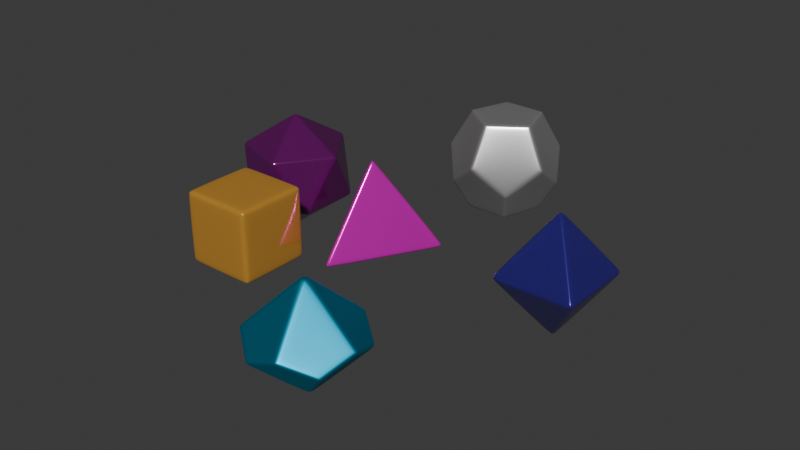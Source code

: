 # Source: dice.blend  (saved by Blender 4.0.36; exported with 4.5.12 LTS)
import bpy
from mathutils import Matrix  # noqa: F401  (used for matrix-valued properties, if any)

bpy.ops.wm.read_factory_settings(use_empty=True)
scene = bpy.context.scene
scene.name = 'Scene'

# ---- collections
col_dice = bpy.data.collections.new('Dice'); scene.collection.children.link(col_dice)

# ---- materials (node trees are filled in below, after node groups)
mat_material_006 = bpy.data.materials.new('Material.006')
mat_material_006.use_transparent_shadow = False
mat_material_004 = bpy.data.materials.new('Material.004')
mat_material_004.use_transparent_shadow = False
mat_material_002 = bpy.data.materials.new('Material.002')
mat_material_002.use_transparent_shadow = False
mat_material_002.use_sss_translucency = True
mat_material_002.refraction_depth = 1.6
mat_material_002.use_thickness_from_shadow = True
mat_material_002.pass_index = 48
mat_material_005 = bpy.data.materials.new('Material.005')
mat_material_005.use_transparent_shadow = False
mat_material_001 = bpy.data.materials.new('Material.001')
mat_material_001.use_transparent_shadow = False
mat_material_003 = bpy.data.materials.new('Material.003')
mat_material_003.use_transparent_shadow = False

# ---- material node trees
mat_material_006.use_nodes = True; mat_material_006.node_tree.nodes.clear()
_N = mat_material_006.node_tree.nodes; _L = mat_material_006.node_tree.links
n0 = _N.new('ShaderNodeBsdfPrincipled'); n0.name = 'Principled BSDF'; n0.location = (10, 300)
n0.inputs[0].default_value = (0.1515, 0.002366, 0.1444, 1.0)
n0.inputs[1].default_value = 0.3486
n0.inputs[2].default_value = 0.1606
n0.inputs[3].default_value = 1.85
n1 = _N.new('ShaderNodeOutputMaterial'); n1.name = 'Material Output'; n1.location = (300, 300)
_L.new(n0.outputs[0], n1.inputs[0])
n1.is_active_output = True
mat_material_004.use_nodes = True; mat_material_004.node_tree.nodes.clear()
_N = mat_material_004.node_tree.nodes; _L = mat_material_004.node_tree.links
n0 = _N.new('ShaderNodeBsdfPrincipled'); n0.name = 'Principled BSDF'; n0.location = (10, 300)
n0.inputs[0].default_value = (0.8001, 0.3791, 0.03788, 1.0)
n0.inputs[1].default_value = 0.2661
n0.inputs[2].default_value = 0.07798
n0.inputs[3].default_value = 3.3
n1 = _N.new('ShaderNodeOutputMaterial'); n1.name = 'Material Output'; n1.location = (300, 300)
_L.new(n0.outputs[0], n1.inputs[0])
n1.is_active_output = True
mat_material_002.use_nodes = True; mat_material_002.node_tree.nodes.clear()
_N = mat_material_002.node_tree.nodes; _L = mat_material_002.node_tree.links
n0 = _N.new('ShaderNodeBsdfPrincipled'); n0.name = 'Principled BSDF'; n0.location = (10, 300)
n0.inputs[0].default_value = (0.02423, 0.005469, 0.3314, 1.0)
n0.inputs[1].default_value = 0.2661
n0.inputs[2].default_value = 0.2156
n0.inputs[3].default_value = 2.15
n0.inputs[4].default_value = 0.578
n0.inputs[8].default_value = 0.1927
n0.inputs[9].default_value = (2.5, 0.2, 0.1)
n0.inputs[12].default_value = 0.1101
n0.inputs[13].default_value = 0.1789
n0.inputs[15].default_value = 0.2385
n0.inputs[16].default_value = 0.2385
n1 = _N.new('ShaderNodeOutputMaterial'); n1.name = 'Material Output'; n1.location = (300, 300)
_L.new(n0.outputs[0], n1.inputs[0])
n1.is_active_output = True
mat_material_005.use_nodes = True; mat_material_005.node_tree.nodes.clear()
_N = mat_material_005.node_tree.nodes; _L = mat_material_005.node_tree.links
n0 = _N.new('ShaderNodeBsdfPrincipled'); n0.name = 'Principled BSDF'; n0.location = (10, 300)
n0.inputs[0].default_value = (0.8002, 0.002276, 0.5915, 1.0)
n0.inputs[1].default_value = 0.4679
n0.inputs[2].default_value = 0.1881
n0.inputs[3].default_value = 1.45
n1 = _N.new('ShaderNodeOutputMaterial'); n1.name = 'Material Output'; n1.location = (300, 300)
_L.new(n0.outputs[0], n1.inputs[0])
n1.is_active_output = True
mat_material_001.use_nodes = True; mat_material_001.node_tree.nodes.clear()
_N = mat_material_001.node_tree.nodes; _L = mat_material_001.node_tree.links
n0 = _N.new('ShaderNodeBsdfPrincipled'); n0.name = 'Principled BSDF'; n0.location = (-3, 308)
n0.inputs[0].default_value = (0.9083, 0.8808, 0.8808, 1.0)
n0.inputs[1].default_value = 0.6239
n0.inputs[2].default_value = 0.2615
n0.inputs[3].default_value = 1.45
n1 = _N.new('ShaderNodeMixShader'); n1.name = 'Mix Shader'; n1.location = (344, 315)
n2 = _N.new('ShaderNodeOutputMaterial'); n2.name = 'Material Output'; n2.location = (594, 317)
_L.new(n1.outputs[0], n2.inputs[0])
_L.new(n0.outputs[0], n1.inputs[1])
n2.is_active_output = True
mat_material_003.use_nodes = True; mat_material_003.node_tree.nodes.clear()
_N = mat_material_003.node_tree.nodes; _L = mat_material_003.node_tree.links
n0 = _N.new('ShaderNodeBsdfPrincipled'); n0.name = 'Principled BSDF'; n0.location = (10, 300)
n0.inputs[0].default_value = (0.0006028, 0.4004, 0.6208, 1.0)
n0.inputs[1].default_value = 0.9174
n0.inputs[3].default_value = 1.45
n1 = _N.new('ShaderNodeOutputMaterial'); n1.name = 'Material Output'; n1.location = (300, 300)
_L.new(n0.outputs[0], n1.inputs[0])
n1.is_active_output = True

# ---- world
world_world = bpy.data.worlds.new('World'); scene.world = world_world
world_world.use_nodes = True; world_world.node_tree.nodes.clear()
_N = world_world.node_tree.nodes; _L = world_world.node_tree.links
n0 = _N.new('ShaderNodeOutputWorld'); n0.name = 'World Output'; n0.location = (300, 300)
n1 = _N.new('ShaderNodeBackground'); n1.name = 'Background'; n1.location = (10, 300)
n1.inputs[0].default_value = (0.05088, 0.05088, 0.05088, 1.0)
_L.new(n1.outputs[0], n0.inputs[0])
n0.is_active_output = True
world_world.color = (0.05088, 0.05088, 0.05088)
world_world.use_sun_shadow = False
world_world.sun_shadow_jitter_overblur = 0.0

# ---- meshes
me_icosphere = bpy.data.meshes.new('Icosphere')
me_icosphere.from_pydata([(0.0, 0.0, -1.0), (0.7236, -0.5257, -0.4472), (-0.2764, -0.8506, -0.4472), (-0.8944, 0.0, -0.4472), (-0.2764, 0.8506, -0.4472), (0.7236, 0.5257, -0.4472), (0.2764, -0.8506, 0.4472), (-0.7236, -0.5257, 0.4472), (-0.7236, 0.5257, 0.4472), (0.2764, 0.8506, 0.4472), (0.8944, 0.0, 0.4472), (0.0, 0.0, 1.0)], [], [(0, 1, 2), (1, 0, 5), (0, 2, 3), (0, 3, 4), (0, 4, 5), (1, 5, 10), (2, 1, 6), (3, 2, 7), (4, 3, 8), (5, 4, 9), (1, 10, 6), (2, 6, 7), (3, 7, 8), (4, 8, 9), (5, 9, 10), (6, 10, 11), (7, 6, 11), (8, 7, 11), (9, 8, 11), (10, 9, 11)])
me_icosphere.polygons.foreach_set('use_smooth', [True] * 20)
_uv = me_icosphere.uv_layers.new(name='UVMap')
_uv.uv.foreach_set('vector', [0.1818, 0.0, 0.2727, 0.1575, 0.09091, 0.1575, 0.2727, 0.1575, 0.3636, 0.0, 0.4545, 0.1575, 0.9091, 0.0, 1.0, 0.1575, 0.8182, 0.1575, 0.7273, 0.0, 0.8182, 0.1575, 0.6364, 0.1575, 0.5455, 0.0, 0.6364, 0.1575, 0.4545, 0.1575, 0.2727, 0.1575, 0.4545, 0.1575, 0.3636, 0.3149, 0.09091, 0.1575, 0.2727, 0.1575, 0.1818, 0.3149, 0.8182, 0.1575, 1.0, 0.1575, 0.9091, 0.3149, 0.6364, 0.1575, 0.8182, 0.1575, 0.7273, 0.3149, 0.4545, 0.1575, 0.6364, 0.1575, 0.5455, 0.3149, 0.2727, 0.1575, 0.3636, 0.3149, 0.1818, 0.3149, 0.09091, 0.1575, 0.1818, 0.3149, 0.0, 0.3149, 0.8182, 0.1575, 0.9091, 0.3149, 0.7273, 0.3149, 0.6364, 0.1575, 0.7273, 0.3149, 0.5455, 0.3149, 0.4545, 0.1575, 0.5455, 0.3149, 0.3636, 0.3149, 0.1818, 0.3149, 0.3636, 0.3149, 0.2727, 0.4724, 0.0, 0.3149, 0.1818, 0.3149, 0.09091, 0.4724, 0.7273, 0.3149, 0.9091, 0.3149, 0.8182, 0.4724, 0.5455, 0.3149, 0.7273, 0.3149, 0.6364, 0.4724, 0.3636, 0.3149, 0.5455, 0.3149, 0.4545, 0.4724])
me_icosphere.materials.append(mat_material_006)
me_icosphere.update()
me_cube_001 = bpy.data.meshes.new('Cube.001')
me_cube_001.from_pydata([(-0.6177, -0.6177, -0.6177), (-0.6177, -0.6177, 0.6177), (-0.6177, 0.6177, -0.6177), (-0.6177, 0.6177, 0.6177), (0.6177, -0.6177, -0.6177), (0.6177, -0.6177, 0.6177), (0.6177, 0.6177, -0.6177), (0.6177, 0.6177, 0.6177)], [], [(0, 1, 3, 2), (2, 3, 7, 6), (6, 7, 5, 4), (4, 5, 1, 0), (2, 6, 4, 0), (7, 3, 1, 5)])
me_cube_001.polygons.foreach_set('use_smooth', [True] * 6)
_uv = me_cube_001.uv_layers.new(name='UVMap')
_uv.uv.foreach_set('vector', [0.375, 0.0, 0.625, 0.0, 0.625, 0.25, 0.375, 0.25, 0.375, 0.25, 0.625, 0.25, 0.625, 0.5, 0.375, 0.5, 0.375, 0.5, 0.625, 0.5, 0.625, 0.75, 0.375, 0.75, 0.375, 0.75, 0.625, 0.75, 0.625, 1.0, 0.375, 1.0, 0.125, 0.5, 0.375, 0.5, 0.375, 0.75, 0.125, 0.75, 0.625, 0.5, 0.875, 0.5, 0.875, 0.75, 0.625, 0.75])
me_cube_001.materials.append(mat_material_004)
me_cube_001.update()
me_plane_001 = bpy.data.meshes.new('Plane.001')
me_plane_001.from_pydata([(-0.6563, -0.6563, 0.0), (0.6563, -0.6563, 0.0), (-0.6563, 0.6563, 0.0), (0.6563, 0.6563, 0.0), (0.0, 0.0, 1.001), (0.0, 0.0, -1.001)], [], [(0, 1, 4), (2, 4, 3), (3, 4, 1), (4, 2, 0), (0, 5, 1), (2, 3, 5), (3, 1, 5), (5, 0, 2)])
me_plane_001.polygons.foreach_set('use_smooth', [True] * 8)
_uv = me_plane_001.uv_layers.new(name='UVMap')
_uv.uv.foreach_set('vector', [0.0, 0.0, 1.0, 0.0, 0.5, 0.5, 0.0, 1.0, 0.5, 0.5, 1.0, 1.0, 1.0, 1.0, 0.5, 0.5, 1.0, 0.0, 0.5, 0.5, 0.0, 1.0, 0.0, 0.0, 0.0, 0.0, 0.5, 0.5, 1.0, 0.0, 0.0, 1.0, 1.0, 1.0, 0.5, 0.5, 1.0, 1.0, 1.0, 0.0, 0.5, 0.5, 0.5, 0.5, 0.0, 0.0, 0.0, 1.0])
me_plane_001.materials.append(mat_material_002)
me_plane_001.update()
me_icosphere_001 = bpy.data.meshes.new('Icosphere.001')
me_icosphere_001.from_pydata([(-1.045, 0.5888, -0.3829), (1.033, 0.6107, -0.3751), (0.01265, -1.2, -0.3799), (2.945e-08, 0.0, 1.138)], [], [(1, 2, 0), (2, 1, 3), (0, 2, 3), (1, 0, 3)])
me_icosphere_001.polygons.foreach_set('use_smooth', [True] * 4)
_uv = me_icosphere_001.uv_layers.new(name='UVMap')
_uv.uv.foreach_set('vector', [0.5455, 0.3149, 0.6364, 0.4724, 0.7273, 0.3149, 0.6364, 0.4724, 0.5455, 0.3149, 0.6364, 0.4724, 0.7273, 0.3149, 0.6364, 0.4724, 0.7273, 0.3149, 0.5455, 0.3149, 0.7273, 0.3149, 0.5455, 0.3149])
me_icosphere_001.materials.append(mat_material_005)
me_icosphere_001.update()
me_cylinder = bpy.data.meshes.new('Cylinder')
me_cylinder.from_pydata([(4.819e-09, 0.623, -0.778), (-0.8855, 0.2884, -0.2521), (0.5919, 0.193, -0.778), (-0.5473, -0.7526, -0.2521), (0.3658, -0.5029, -0.778), (0.5473, -0.7526, -0.2521), (-0.3658, -0.5029, -0.778), (0.8855, 0.2884, -0.2521), (-0.5919, 0.193, -0.778), (1.139e-09, 0.9317, -0.2521), (-0.5868, 0.8084, 0.1816), (-0.9495, -0.3079, 0.1816), (7.233e-09, -0.9978, 0.1816), (0.9495, -0.3079, 0.1816), (0.5868, 0.8084, 0.1816), (-0.357, 0.5079, 0.8485), (0.3745, 0.4951, 0.8485), (0.5885, -0.2045, 0.8485), (-0.01086, -0.6242, 0.8485), (-0.5952, -0.1839, 0.8485)], [], [(4, 2, 7, 13, 5), (6, 4, 5, 12, 3), (2, 0, 9, 14, 7), (15, 19, 18, 17, 16), (0, 8, 1, 10, 9), (8, 6, 3, 11, 1), (0, 2, 4, 6, 8), (13, 17, 18, 12, 5), (14, 16, 17, 13, 7), (10, 15, 16, 14, 9), (11, 19, 15, 10, 1), (12, 18, 19, 11, 3)])
me_cylinder.polygons.foreach_set('use_smooth', [True] * 12)
_uv = me_cylinder.uv_layers.new(name='UVMap')
_uv.uv.foreach_set('vector', [0.8911, 0.05584, 0.9783, 0.3242, 0.9783, 0.3242, 0.9347, 0.19, 0.8911, 0.05584, 0.6089, 0.05584, 0.8911, 0.05584, 0.8911, 0.05584, 0.75, 0.05584, 0.6089, 0.05584, 0.9783, 0.3242, 0.75, 0.49, 0.75, 0.49, 0.8641, 0.4071, 0.9783, 0.3242, 0.75, 0.49, 0.5217, 0.3242, 0.6089, 0.05584, 0.8911, 0.05584, 0.9783, 0.3242, 0.75, 0.49, 0.5217, 0.3242, 0.5217, 0.3242, 0.6359, 0.4071, 0.75, 0.49, 0.5217, 0.3242, 0.6089, 0.05584, 0.6089, 0.05584, 0.5653, 0.19, 0.5217, 0.3242, 0.75, 0.49, 0.9783, 0.3242, 0.8911, 0.05584, 0.6089, 0.05584, 0.5217, 0.3242, 0.9347, 0.19, 0.8911, 0.05584, 0.6089, 0.05584, 0.75, 0.05584, 0.8911, 0.05584, 0.8641, 0.4071, 0.9783, 0.3242, 0.8911, 0.05584, 0.9347, 0.19, 0.9783, 0.3242, 0.6359, 0.4071, 0.75, 0.49, 0.9783, 0.3242, 0.8641, 0.4071, 0.75, 0.49, 0.5653, 0.19, 0.5217, 0.3242, 0.75, 0.49, 0.6359, 0.4071, 0.5217, 0.3242, 0.75, 0.05584, 0.6089, 0.05584, 0.5217, 0.3242, 0.5653, 0.19, 0.6089, 0.05584])
me_cylinder.materials.append(mat_material_001)
me_cylinder.update()
me_icosphere_002 = bpy.data.meshes.new('Icosphere.002')
me_icosphere_002.from_pydata([(1.383e-06, 2.84e-07, -0.9484), (0.7516, 0.5461, -0.1171), (-0.2871, 0.8835, -0.1171), (-0.929, -8.825e-09, -0.1171), (-0.2871, -0.8835, -0.1171), (0.7516, -0.5461, -0.1171), (0.2861, -0.8805, 0.1148), (-0.749, -0.5442, 0.1148), (-0.749, 0.5442, 0.1148), (0.2861, 0.8805, 0.1148), (0.9258, -7.342e-09, 0.1148), (1.383e-06, -1.108e-08, 0.9601)], [], [(3, 0, 4, 7), (1, 0, 2, 9), (0, 3, 8, 2), (0, 1, 10, 5), (0, 5, 6, 4), (6, 5, 10, 11), (7, 4, 6, 11), (8, 3, 7, 11), (9, 2, 8, 11), (10, 1, 9, 11)])
me_icosphere_002.polygons.foreach_set('use_smooth', [True] * 10)
_uv = me_icosphere_002.uv_layers.new(name='UVMap')
_uv.uv.foreach_set('vector', [0.8182, 0.3149, 0.0, 0.0, 0.09091, 0.3149, 0.9091, 0.3149, 0.4545, 0.3149, 0.0, 0.0, 0.6364, 0.3149, 0.5455, 0.3149, 0.0, 0.0, 0.8182, 0.3149, 0.7273, 0.3149, 0.6364, 0.3149, 0.0, 0.0, 0.4545, 0.3149, 0.3636, 0.3149, 0.2727, 0.3149, 0.0, 0.0, 0.2727, 0.3149, 0.1818, 0.3149, 0.09091, 0.3149, 0.1818, 0.3149, 0.2727, 0.3149, 0.3636, 0.3149, 0.2727, 0.4724, 0.0, 0.3149, 0.09091, 0.3149, 0.1818, 0.3149, 0.09091, 0.4724, 0.7273, 0.3149, 0.8182, 0.3149, 0.9091, 0.3149, 0.8182, 0.4724, 0.5455, 0.3149, 0.6364, 0.3149, 0.7273, 0.3149, 0.6364, 0.4724, 0.3636, 0.3149, 0.4545, 0.3149, 0.5455, 0.3149, 0.4545, 0.4724])
me_icosphere_002.materials.append(mat_material_003)
me_icosphere_002.update()

# ---- objects
ob_d20 = bpy.data.objects.new('D20', me_icosphere)
ob_d6 = bpy.data.objects.new('D6', me_cube_001)
ob_d8 = bpy.data.objects.new('D8', me_plane_001)
ob_d4 = bpy.data.objects.new('D4', me_icosphere_001)
ob_d12 = bpy.data.objects.new('D12', me_cylinder)
ob_d10 = bpy.data.objects.new('D10', me_icosphere_002)

# ---- transforms, parenting, visibility, modifiers, constraints
ob_d20.location = (-3.849, 0.0, 0.0)
_m = ob_d20.modifiers.new('Bevel', 'BEVEL')
_m.width = 0.03
_m.width_pct = 0.03
_m.segments = 3
_m = ob_d20.modifiers.new('Subdivision', 'SUBSURF')
_m.levels = 2
ob_d6.location = (-3.031, -1.95, -0.02253)
_m = ob_d6.modifiers.new('Bevel', 'BEVEL')
_m.segments = 3
_m = ob_d6.modifiers.new('Subdivision', 'SUBSURF')
_m.levels = 2
ob_d8.location = (1.653, -0.581, 0.197)
_m = ob_d8.modifiers.new('Bevel', 'BEVEL')
_m.width = 0.05
_m.width_pct = 0.05
_m.segments = 3
_m = ob_d8.modifiers.new('Subdivision', 'SUBSURF')
_m.levels = 2
ob_d4.location = (-1.925, -0.2857, -0.2611)
_m = ob_d4.modifiers.new('Bevel', 'BEVEL')
_m.width = 0.08
_m.width_pct = 0.08
_m.segments = 3
_m = ob_d4.modifiers.new('Subdivision', 'SUBSURF')
_m.levels = 2
ob_d12.location = (-1.213, 2.304, 0.1009)
_m = ob_d12.modifiers.new('Bevel', 'BEVEL')
_m.width = 0.05
_m.width_pct = 0.05
_m.segments = 3
_m = ob_d12.modifiers.new('Subdivision', 'SUBSURF')
_m.levels = 2
ob_d10.location = (-0.4692, -3.291, -0.3204)
_m = ob_d10.modifiers.new('Bevel', 'BEVEL')
_m.width = 0.06
_m.width_pct = 0.06
_m.segments = 3
_m = ob_d10.modifiers.new('Subdivision', 'SUBSURF')
_m.levels = 2

# ---- collection membership
col_dice.objects.link(ob_d20)
col_dice.objects.link(ob_d6)
col_dice.objects.link(ob_d8)
col_dice.objects.link(ob_d4)
col_dice.objects.link(ob_d12)
col_dice.objects.link(ob_d10)

# ---- scene / render settings (as saved in the file)
scene.frame_start = 1; scene.frame_end = 250; scene.frame_set(71)
scene.render.engine = 'BLENDER_EEVEE_NEXT'
scene.cycles.sampling_pattern = 'TABULATED_SOBOL'
bpy.context.view_layer.update()

# ---- added for rendering (the .blend has no active camera and no usable light): camera, sun
cam_auto = bpy.data.cameras.new('AutoCamera')
cam_auto.lens = 50.0
cam_auto.sensor_width = 36.0
cam_auto.clip_end = 1000.0
ob_auto_camera = bpy.data.objects.new('AutoCamera', cam_auto)
scene.collection.objects.link(ob_auto_camera)
ob_auto_camera.location = (8.44085, -12.0567, 7.69881)
ob_auto_camera.rotation_euler = (1.09748, -7.21219e-08, 0.694738)
scene.camera = ob_auto_camera
light_auto_sun = bpy.data.lights.new('AutoSun', 'SUN')
light_auto_sun.energy = 3.0
light_auto_sun.angle = 0.0523599
ob_auto_sun = bpy.data.objects.new('AutoSun', light_auto_sun)
scene.collection.objects.link(ob_auto_sun)
ob_auto_sun.rotation_euler = (0.872665, 0.174533, 0.523599)
bpy.context.view_layer.update()
